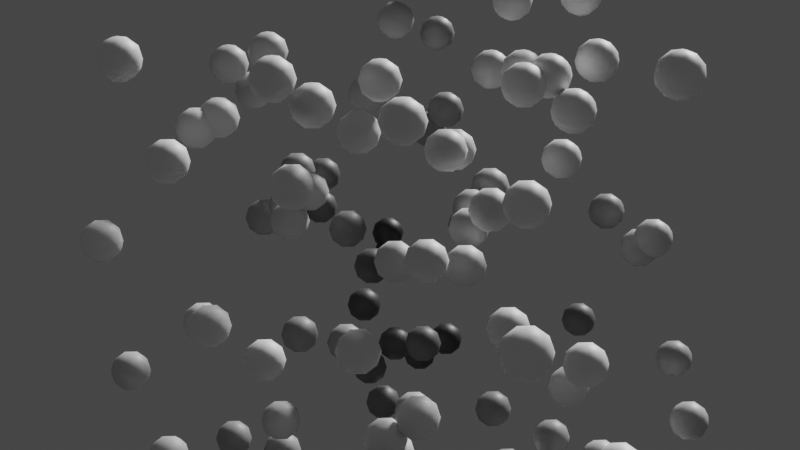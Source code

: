 # Source: render-material_cells-distant-to-the-camera-darker.blend  (saved by Blender 3.5.10; exported with 4.5.12 LTS)
import bpy
from mathutils import Matrix  # noqa: F401  (used for matrix-valued properties, if any)

bpy.ops.wm.read_factory_settings(use_empty=True)
scene = bpy.context.scene
scene.name = 'Scene'

# ---- collections
col_collection = bpy.data.collections.new('Collection'); scene.collection.children.link(col_collection)

# ---- materials (node trees are filled in below, after node groups)
mat_material = bpy.data.materials.new('Material')
mat_material.use_transparent_shadow = False

# ---- node groups
ng_geometry_nodes = bpy.data.node_groups.new('Geometry Nodes', 'GeometryNodeTree')
_s = ng_geometry_nodes.interface.new_socket(name='Geometry', in_out='OUTPUT', socket_type='NodeSocketGeometry')
_s = ng_geometry_nodes.interface.new_socket(name='Geometry', in_out='INPUT', socket_type='NodeSocketGeometry')
ng_geometry_nodes.is_modifier = True
_N = ng_geometry_nodes.nodes; _L = ng_geometry_nodes.links
n0 = _N.new('NodeGroupOutput'); n0.name = 'Group Output'; n0.location = (917, 42)
n1 = _N.new('GeometryNodeSetMaterial'); n1.name = 'Set Material'; n1.location = (683, 26)
n1.inputs[2].default_value = mat_material
n2 = _N.new('GeometryNodeInstanceOnPoints'); n2.name = 'Instance on Points'; n2.location = (178, 33)
n3 = _N.new('GeometryNodeSetShadeSmooth'); n3.name = 'Set Shade Smooth'; n3.location = (-105, -171)
n4 = _N.new('GeometryNodeMeshIcoSphere'); n4.name = 'Ico Sphere'; n4.location = (-294, -203)
n4.inputs[0].default_value = 0.2
n4.inputs[1].default_value = 2
n5 = _N.new('GeometryNodeStoreNamedAttribute'); n5.name = 'Store Named Attribute.001'; n5.location = (-56, 92)
n5.data_type = 'FLOAT_VECTOR'
n5.inputs[2].default_value = 'max'
n6 = _N.new('GeometryNodeRealizeInstances'); n6.name = 'Realize Instances'; n6.location = (406, 44)
n7 = _N.new('GeometryNodePoints'); n7.name = 'Points'; n7.location = (-776, 96)
n7.inputs[0].default_value = 100
n8 = _N.new('GeometryNodeStoreNamedAttribute'); n8.name = 'Store Named Attribute'; n8.location = (-241, 109)
n8.data_type = 'FLOAT_VECTOR'
n8.inputs[2].default_value = 'min'
n9 = _N.new('GeometryNodeAttributeStatistic'); n9.name = 'Attribute Statistic'; n9.location = (-466, 47)
n9.data_type = 'FLOAT_VECTOR'
n10 = _N.new('GeometryNodeInputPosition'); n10.name = 'Position'; n10.location = (-658, -91)
n11 = _N.new('FunctionNodeRandomValue'); n11.name = 'Random Value'; n11.location = (-960, 97)
n11.data_type = 'FLOAT_VECTOR'
n11.inputs[1].default_value = (5.0, 5.0, 5.0)
_L.new(n11.outputs[0], n7.inputs[1])
_L.new(n4.outputs[0], n3.inputs[0])
_L.new(n3.outputs[0], n2.inputs[2])
_L.new(n2.outputs[0], n6.inputs[0])
_L.new(n6.outputs[0], n1.inputs[0])
_L.new(n1.outputs[0], n0.inputs[0])
_L.new(n7.outputs[0], n8.inputs[0])
_L.new(n9.outputs[3], n8.inputs[3])
_L.new(n8.outputs[0], n5.inputs[0])
_L.new(n9.outputs[4], n5.inputs[3])
_L.new(n5.outputs[0], n2.inputs[0])
_L.new(n7.outputs[0], n9.inputs[0])
_L.new(n10.outputs[0], n9.inputs[2])
n0.is_active_output = True

# ---- material node trees
mat_material.use_nodes = True; mat_material.node_tree.nodes.clear()
_N = mat_material.node_tree.nodes; _L = mat_material.node_tree.links
n0 = _N.new('ShaderNodeOutputMaterial'); n0.name = 'Material Output'; n0.location = (500, 315)
n1 = _N.new('ShaderNodeAttribute'); n1.name = 'Attribute'; n1.location = (-1365, 488)
n1.attribute_name = 'min'
n2 = _N.new('ShaderNodeAttribute'); n2.name = 'Attribute.001'; n2.location = (-1357, 679)
n2.attribute_name = 'max'
n3 = _N.new('ShaderNodeVectorMath'); n3.name = 'Vector Math.002'; n3.location = (-993, 587)
n3.operation = 'DIVIDE'
n3.inputs[1].default_value = (2.0, 2.0, 2.0)
n4 = _N.new('ShaderNodeVectorMath'); n4.name = 'Vector Math.001'; n4.location = (-1169, 568)
n5 = _N.new('ShaderNodeNewGeometry'); n5.name = 'Geometry.001'; n5.location = (-1366, 280)
n6 = _N.new('ShaderNodeVectorMath'); n6.name = 'Vector Math.003'; n6.location = (-810, 400)
n6.operation = 'SUBTRACT'
n7 = _N.new('ShaderNodeVectorMath'); n7.name = 'Vector Math.004'; n7.location = (-645, 366)
n7.operation = 'NORMALIZE'
n8 = _N.new('ShaderNodeVectorMath'); n8.name = 'Vector Math'; n8.location = (-467, 259)
n8.operation = 'DOT_PRODUCT'
n9 = _N.new('ShaderNodeMath'); n9.name = 'Math'; n9.location = (-274, 260)
n9.inputs[1].default_value = 1.0
n10 = _N.new('ShaderNodeValToRGB'); n10.name = 'ColorRamp'; n10.location = (-100, 273)
while len(n10.color_ramp.elements) > 1: n10.color_ramp.elements.remove(n10.color_ramp.elements[-1])
n10.color_ramp.elements[0].position = 0.0; n10.color_ramp.elements[0].color = (0.0, 0.0, 0.0, 1.0)
_e = n10.color_ramp.elements.new(1.0); _e.color = (1.0, 1.0, 1.0, 1.0)
n11 = _N.new('ShaderNodeBsdfPrincipled'); n11.name = 'Principled BSDF'; n11.location = (185, 327)
n11.distribution = 'GGX'
n11.subsurface_method = 'RANDOM_WALK_SKIN'
n11.inputs[3].default_value = 1.45
n11.inputs[27].default_value = (0.0, 0.0, 0.0, 1.0)
n11.inputs[28].default_value = 1.0
_L.new(n11.outputs[0], n0.inputs[0])
_L.new(n2.outputs[1], n4.inputs[0])
_L.new(n1.outputs[1], n4.inputs[1])
_L.new(n4.outputs[0], n3.inputs[0])
_L.new(n10.outputs[0], n11.inputs[0])
_L.new(n5.outputs[4], n8.inputs[1])
_L.new(n5.outputs[0], n6.inputs[0])
_L.new(n3.outputs[0], n6.inputs[1])
_L.new(n8.outputs[1], n9.inputs[0])
_L.new(n9.outputs[0], n10.inputs[0])
_L.new(n6.outputs[0], n7.inputs[0])
_L.new(n7.outputs[0], n8.inputs[0])
n0.is_active_output = True

# ---- world
world_world = bpy.data.worlds.new('World'); scene.world = world_world
world_world.use_nodes = True; world_world.node_tree.nodes.clear()
_N = world_world.node_tree.nodes; _L = world_world.node_tree.links
n0 = _N.new('ShaderNodeOutputWorld'); n0.name = 'World Output'; n0.location = (300, 300)
n1 = _N.new('ShaderNodeBackground'); n1.name = 'Background'; n1.location = (10, 300)
n1.inputs[0].default_value = (0.05088, 0.05088, 0.05088, 1.0)
_L.new(n1.outputs[0], n0.inputs[0])
n0.is_active_output = True
world_world.color = (0.05088, 0.05088, 0.05088)
world_world.use_sun_shadow = False
world_world.sun_shadow_jitter_overblur = 0.0

# ---- cameras
cam_camera = bpy.data.cameras.new('Camera')
cam_camera.clip_end = 100.0
cam_camera.ortho_scale = 7.314

# ---- lights
light_light = bpy.data.lights.new('Light', 'SUN')
light_light.transmission_factor = 0.0
light_light.angle = 0.1993
light_light.energy = 3.906
light_light.shadow_soft_size = 0.1
light_light.shadow_cascade_max_distance = 1000.0

# ---- meshes
me_plane = bpy.data.meshes.new('Plane')
me_plane.from_pydata([], [], [])
_uv = me_plane.uv_layers.new(name='UVMap')
_uv.uv.foreach_set('vector', [])
me_plane.materials.append(mat_material)
me_plane.update()

# ---- objects
ob_light = bpy.data.objects.new('Light', light_light)
ob_camera = bpy.data.objects.new('Camera', cam_camera)
ob_plane = bpy.data.objects.new('Plane', me_plane)

# ---- transforms, parenting, visibility, modifiers, constraints
ob_light.location = (8.524, -2.567, 5.387)
ob_light.rotation_euler = (0.9473, -0.4366, 1.872)
ob_light.lock_rotations_4d = False
ob_light.empty_display_type = 'ARROWS'
ob_light.color = (0.0, 0.0, 0.0, 0.0)
ob_light.lineart.crease_threshold = 0.0
ob_camera.location = (-5.905, -2.729, 7.047)
ob_camera.rotation_euler = (1.171, 1.341e-07, -7.267)
ob_camera.lock_rotations_4d = False
ob_camera.empty_display_type = 'ARROWS'
ob_camera.color = (0.0, 0.0, 0.0, 0.0)
ob_camera.display_type = 'WIRE'
ob_camera.lineart.crease_threshold = 0.0
ob_plane.location = (0.0, 0.0, 0.0)
_m = ob_plane.modifiers.new('GeometryNodes', 'NODES')
_m.node_group = ng_geometry_nodes

# ---- collection membership
col_collection.objects.link(ob_light)
col_collection.objects.link(ob_camera)
col_collection.objects.link(ob_plane)

# ---- scene / render settings (as saved in the file)
scene.camera = ob_camera
scene.frame_start = 1; scene.frame_end = 250; scene.frame_set(1)
scene.render.engine = 'BLENDER_EEVEE_NEXT'
scene.render.use_border = True
scene.cycles.samples = 256
scene.cycles.sampling_pattern = 'TABULATED_SOBOL'
scene.view_settings.view_transform = 'Filmic'
bpy.context.view_layer.update()
